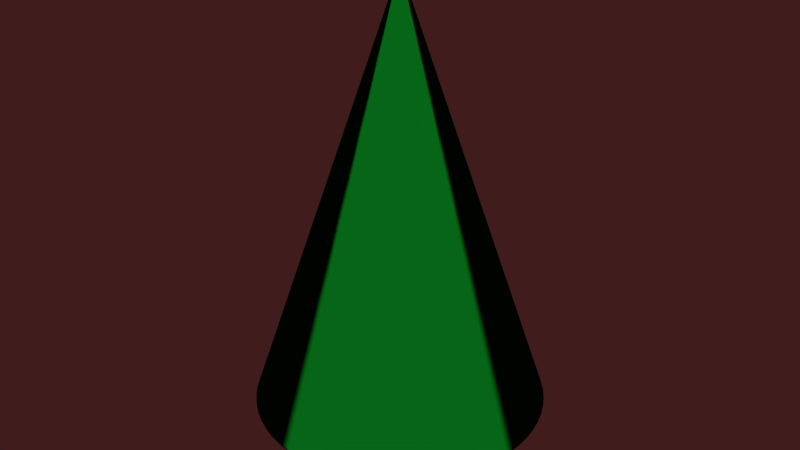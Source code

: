 # Source: 10.blend  (saved by Blender 2.78.0; exported with 4.5.12 LTS)
import bpy
from mathutils import Matrix  # noqa: F401  (used for matrix-valued properties, if any)

bpy.ops.wm.read_factory_settings(use_empty=True)
scene = bpy.context.scene
scene.name = 'Scene'

# ---- collections
col_collection_1 = bpy.data.collections.new('Collection 1'); scene.collection.children.link(col_collection_1)

# ---- materials (node trees are filled in below, after node groups)
mat_material_001 = bpy.data.materials.new('Material.001')
mat_material_001.alpha_threshold = 0.0
mat_material_001.roughness = 0.5
mat_material_002 = bpy.data.materials.new('Material.002')
mat_material_002.alpha_threshold = 0.0
mat_material_002.roughness = 0.5

# ---- material node trees
mat_material_001.use_nodes = True; mat_material_001.node_tree.nodes.clear()
_N = mat_material_001.node_tree.nodes; _L = mat_material_001.node_tree.links
n0 = _N.new('ShaderNodeOutputMaterial'); n0.name = 'Material Output'; n0.location = (300, 300)
n1 = _N.new('ShaderNodeBsdfToon'); n1.name = 'Toon BSDF'; n1.location = (10, 300)
n2 = _N.new('ShaderNodeValToRGB'); n2.name = 'ColorRamp'; n2.location = (-180, 300)
while len(n2.color_ramp.elements) > 1: n2.color_ramp.elements.remove(n2.color_ramp.elements[-1])
n2.color_ramp.elements[0].position = 0.7401; n2.color_ramp.elements[0].color = (0.001273, 0.08001, 0.005146, 1.0)
_e = n2.color_ramp.elements.new(1.0); _e.color = (1.0, 1.0, 1.0, 1.0)
_L.new(n1.outputs[0], n0.inputs[0])
_L.new(n2.outputs[0], n1.inputs[0])
n0.is_active_output = True
mat_material_002.use_nodes = True; mat_material_002.node_tree.nodes.clear()
_N = mat_material_002.node_tree.nodes; _L = mat_material_002.node_tree.links
n0 = _N.new('ShaderNodeOutputMaterial'); n0.name = 'Material Output'; n0.location = (300, 300)
n1 = _N.new('ShaderNodeBsdfDiffuse'); n1.name = 'Diffuse BSDF'; n1.location = (10, 300)
n1.inputs[0].default_value = (0.281, 0.06146, 0.005576, 1.0)
_L.new(n1.outputs[0], n0.inputs[0])
n0.is_active_output = True

# ---- world
world_world = bpy.data.worlds.new('World'); scene.world = world_world
world_world.color = (0.05088, 0.01164, 0.01219)
world_world.use_sun_shadow = False
world_world.sun_shadow_jitter_overblur = 0.0
world_world.cycles.sampling_method = 'MANUAL'

# ---- meshes
me_cylinder_001 = bpy.data.meshes.new('Cylinder.001')
me_cylinder_001.from_pydata([(-1.577e-08, 1.391, -1.119), (0.5325, 1.286, -1.119), (0.9839, 0.9839, -1.119), (1.286, 0.5325, -1.119), (1.391, -6.396e-08, -1.119), (1.286, -0.5325, -1.119), (0.9839, -0.9839, -1.119), (0.5325, -1.286, -1.119), (1.943e-07, -1.391, -1.119), (-0.5325, -1.286, -1.119), (-0.9839, -0.9839, -1.119), (-1.286, -0.5325, -1.119), (-1.391, 1.346e-08, -1.119), (-1.286, 0.5325, -1.119), (-0.9839, 0.9839, -1.119), (-0.5325, 1.286, -1.119), (4.213e-08, 0.007505, 1.851), (0.002872, 0.006933, 1.851), (0.005307, 0.005307, 1.851), (0.006933, 0.002872, 1.851), (0.007505, 1.078e-08, 1.851), (0.006933, -0.002872, 1.851), (0.005307, -0.005306, 1.851), (0.002872, -0.006933, 1.851), (4.326e-08, -0.007505, 1.851), (-0.002872, -0.006933, 1.851), (-0.005306, -0.005306, 1.851), (-0.006933, -0.002872, 1.851), (-0.007504, 1.12e-08, 1.851), (-0.006933, 0.002872, 1.851), (-0.005306, 0.005307, 1.851), (-0.002872, 0.006933, 1.851), (0.5325, 1.286, -1.119), (0.9839, 0.9839, -1.119), (1.286, 0.5325, -1.119), (1.391, -6.396e-08, -1.119), (1.286, -0.5325, -1.119), (0.9839, -0.9839, -1.119), (0.5325, -1.286, -1.119), (1.943e-07, -1.391, -1.119), (-0.5325, -1.286, -1.119), (-0.9839, -0.9839, -1.119), (-1.286, -0.5325, -1.119), (-1.391, 1.346e-08, -1.119), (-1.286, 0.5325, -1.119), (-0.9839, 0.9839, -1.119), (-0.5325, 1.286, -1.119), (-1.577e-08, 1.391, -1.119), (4.213e-08, 0.007505, 1.851), (0.002872, 0.006933, 1.851), (0.005307, 0.005306, 1.851), (0.006933, 0.002872, 1.851), (0.007505, 1.078e-08, 1.851), (0.006933, -0.002872, 1.851), (0.005307, -0.005306, 1.851), (0.002872, -0.006933, 1.851), (4.326e-08, -0.007505, 1.851), (-0.002872, -0.006933, 1.851), (-0.005306, -0.005306, 1.851), (-0.006933, -0.002872, 1.851), (-0.007504, 1.12e-08, 1.851), (-0.006933, 0.002872, 1.851), (-0.005306, 0.005306, 1.851), (-0.002872, 0.006933, 1.851), (0.5325, 1.286, -1.119), (0.9839, 0.9839, -1.119), (1.286, 0.5325, -1.119), (1.391, -6.396e-08, -1.119), (1.286, -0.5325, -1.119), (0.9839, -0.9839, -1.119), (0.5325, -1.286, -1.119), (1.943e-07, -1.391, -1.119), (-0.5325, -1.286, -1.119), (-0.9839, -0.9839, -1.119), (-1.286, -0.5325, -1.119), (-1.391, 1.346e-08, -1.119), (-1.286, 0.5325, -1.119), (-0.9839, 0.9839, -1.119), (-0.5325, 1.286, -1.119), (-1.577e-08, 1.391, -1.119)], [], [(0, 1, 2, 3, 4, 5, 6, 7, 8, 9, 10, 11, 12, 13, 14, 15), (63, 31, 16, 48), (62, 30, 31, 63), (61, 29, 30, 62), (60, 28, 29, 61), (59, 27, 28, 60), (58, 26, 27, 59), (57, 25, 26, 58), (56, 24, 25, 57), (55, 23, 24, 56), (54, 22, 23, 55), (53, 21, 22, 54), (52, 20, 21, 53), (51, 19, 20, 52), (50, 18, 19, 51), (49, 17, 18, 50), (48, 16, 17, 49), (0, 47, 32, 1), (1, 32, 33, 2), (2, 33, 34, 3), (3, 34, 35, 4), (4, 35, 36, 5), (5, 36, 37, 6), (6, 37, 38, 7), (7, 38, 39, 8), (8, 39, 40, 9), (9, 40, 41, 10), (10, 41, 42, 11), (11, 42, 43, 12), (12, 43, 44, 13), (13, 44, 45, 14), (14, 45, 46, 15), (15, 46, 47, 0), (79, 48, 49, 64), (64, 49, 50, 65), (65, 50, 51, 66), (66, 51, 52, 67), (67, 52, 53, 68), (68, 53, 54, 69), (69, 54, 55, 70), (70, 55, 56, 71), (71, 56, 57, 72), (72, 57, 58, 73), (73, 58, 59, 74), (74, 59, 60, 75), (75, 60, 61, 76), (76, 61, 62, 77), (77, 62, 63, 78), (78, 63, 48, 79), (46, 78, 79, 47), (45, 77, 78, 46), (44, 76, 77, 45), (43, 75, 76, 44), (42, 74, 75, 43), (41, 73, 74, 42), (40, 72, 73, 41), (39, 71, 72, 40), (38, 70, 71, 39), (37, 69, 70, 38), (36, 68, 69, 37), (35, 67, 68, 36), (34, 66, 67, 35), (33, 65, 66, 34), (32, 64, 65, 33), (47, 79, 64, 32)])
me_cylinder_001.polygons.foreach_set('use_smooth', [True] * 65)
me_cylinder_001.materials.append(mat_material_001)
me_cylinder_001.use_remesh_preserve_volume = False
me_cylinder_001.use_remesh_preserve_attributes = False
me_cylinder_001.use_mirror_vertex_groups = False
me_cylinder_001.update()
me_cylinder = bpy.data.meshes.new('Cylinder')
me_cylinder.from_pydata([(0.0, 1.0, -1.0), (0.0, 1.0, 1.0), (0.1951, 0.9808, -1.0), (0.1951, 0.9808, 1.0), (0.3827, 0.9239, -1.0), (0.3827, 0.9239, 1.0), (0.5556, 0.8315, -1.0), (0.5556, 0.8315, 1.0), (0.7071, 0.7071, -1.0), (0.7071, 0.7071, 1.0), (0.8315, 0.5556, -1.0), (0.8315, 0.5556, 1.0), (0.9239, 0.3827, -1.0), (0.9239, 0.3827, 1.0), (0.9808, 0.1951, -1.0), (0.9808, 0.1951, 1.0), (1.0, 7.55e-08, -1.0), (1.0, 7.55e-08, 1.0), (0.9808, -0.1951, -1.0), (0.9808, -0.1951, 1.0), (0.9239, -0.3827, -1.0), (0.9239, -0.3827, 1.0), (0.8315, -0.5556, -1.0), (0.8315, -0.5556, 1.0), (0.7071, -0.7071, -1.0), (0.7071, -0.7071, 1.0), (0.5556, -0.8315, -1.0), (0.5556, -0.8315, 1.0), (0.3827, -0.9239, -1.0), (0.3827, -0.9239, 1.0), (0.1951, -0.9808, -1.0), (0.1951, -0.9808, 1.0), (-3.258e-07, -1.0, -1.0), (-3.258e-07, -1.0, 1.0), (-0.1951, -0.9808, -1.0), (-0.1951, -0.9808, 1.0), (-0.3827, -0.9239, -1.0), (-0.3827, -0.9239, 1.0), (-0.5556, -0.8315, -1.0), (-0.5556, -0.8315, 1.0), (-0.7071, -0.7071, -1.0), (-0.7071, -0.7071, 1.0), (-0.8315, -0.5556, -1.0), (-0.8315, -0.5556, 1.0), (-0.9239, -0.3827, -1.0), (-0.9239, -0.3827, 1.0), (-0.9808, -0.1951, -1.0), (-0.9808, -0.1951, 1.0), (-1.0, 9.656e-07, -1.0), (-1.0, 9.656e-07, 1.0), (-0.9808, 0.1951, -1.0), (-0.9808, 0.1951, 1.0), (-0.9239, 0.3827, -1.0), (-0.9239, 0.3827, 1.0), (-0.8315, 0.5556, -1.0), (-0.8315, 0.5556, 1.0), (-0.7071, 0.7071, -1.0), (-0.7071, 0.7071, 1.0), (-0.5556, 0.8315, -1.0), (-0.5556, 0.8315, 1.0), (-0.3827, 0.9239, -1.0), (-0.3827, 0.9239, 1.0), (-0.1951, 0.9808, -1.0), (-0.1951, 0.9808, 1.0), (1.269e-08, 0.8931, -0.6225), (0.1742, 0.8759, -0.6225), (0.3418, 0.8251, -0.6225), (0.4962, 0.7426, -0.6225), (0.6315, 0.6315, -0.6225), (0.7426, 0.4962, -0.6225), (0.8251, 0.3418, -0.6225), (0.8759, 0.1742, -0.6225), (0.8931, 9.789e-08, -0.6225), (0.8759, -0.1742, -0.6225), (0.8251, -0.3418, -0.6225), (0.7426, -0.4962, -0.6225), (0.6315, -0.6315, -0.6225), (0.4962, -0.7426, -0.6225), (0.3418, -0.8251, -0.6225), (0.1742, -0.8759, -0.6225), (-2.783e-07, -0.8931, -0.6225), (-0.1742, -0.8759, -0.6225), (-0.3418, -0.8251, -0.6225), (-0.4962, -0.7426, -0.6225), (-0.6315, -0.6315, -0.6225), (-0.7426, -0.4962, -0.6225), (-0.8251, -0.3418, -0.6225), (-0.8759, -0.1742, -0.6225), (-0.8931, 8.928e-07, -0.6225), (-0.8759, 0.1742, -0.6225), (-0.8251, 0.3418, -0.6225), (-0.7426, 0.4962, -0.6225), (-0.6315, 0.6315, -0.6225), (-0.4962, 0.7426, -0.6225), (-0.3418, 0.8251, -0.6225), (-0.1742, 0.8759, -0.6225), (2.748e-08, 0.7673, -0.116), (0.1497, 0.7525, -0.116), (0.2936, 0.7089, -0.116), (0.4263, 0.638, -0.116), (0.5425, 0.5425, -0.116), (0.638, 0.4263, -0.116), (0.7089, 0.2936, -0.116), (0.7525, 0.1497, -0.116), (0.7673, 1.316e-07, -0.116), (0.7525, -0.1497, -0.116), (0.7089, -0.2936, -0.116), (0.638, -0.4263, -0.116), (0.5425, -0.5425, -0.116), (0.4263, -0.638, -0.116), (0.2936, -0.7089, -0.116), (0.1497, -0.7525, -0.116), (-2.225e-07, -0.7673, -0.116), (-0.1497, -0.7525, -0.116), (-0.2936, -0.7089, -0.116), (-0.4263, -0.638, -0.116), (-0.5425, -0.5425, -0.116), (-0.638, -0.4263, -0.116), (-0.7089, -0.2936, -0.116), (-0.7525, -0.1497, -0.116), (-0.7673, 8.146e-07, -0.116), (-0.7525, 0.1497, -0.116), (-0.7089, 0.2936, -0.116), (-0.638, 0.4263, -0.116), (-0.5425, 0.5425, -0.116), (-0.4263, 0.638, -0.116), (-0.2936, 0.7089, -0.116), (-0.1497, 0.7525, -0.116), (0.1951, 0.9808, -1.0), (0.3827, 0.9239, -1.0), (0.5556, 0.8315, -1.0), (0.7071, 0.7071, -1.0), (0.8315, 0.5556, -1.0), (0.9239, 0.3827, -1.0), (0.9808, 0.1951, -1.0), (1.0, 7.55e-08, -1.0), (0.9808, -0.1951, -1.0), (0.9239, -0.3827, -1.0), (0.8315, -0.5556, -1.0), (0.7071, -0.7071, -1.0), (0.5556, -0.8315, -1.0), (0.3827, -0.9239, -1.0), (0.1951, -0.9808, -1.0), (-3.258e-07, -1.0, -1.0), (-0.1951, -0.9808, -1.0), (-0.3827, -0.9239, -1.0), (-0.5556, -0.8315, -1.0), (-0.7071, -0.7071, -1.0), (-0.8315, -0.5556, -1.0), (-0.9239, -0.3827, -1.0), (-0.9808, -0.1951, -1.0), (-1.0, 9.656e-07, -1.0), (-0.9808, 0.1951, -1.0), (-0.9239, 0.3827, -1.0), (-0.8315, 0.5556, -1.0), (-0.7071, 0.7071, -1.0), (-0.5556, 0.8315, -1.0), (-0.3827, 0.9239, -1.0), (-0.1951, 0.9808, -1.0), (0.0, 1.0, -1.0), (0.0, 1.0, 1.0), (0.1951, 0.9808, 1.0), (0.3827, 0.9239, 1.0), (0.5556, 0.8315, 1.0), (0.7071, 0.7071, 1.0), (0.8315, 0.5556, 1.0), (0.9239, 0.3827, 1.0), (0.9808, 0.1951, 1.0), (1.0, 7.55e-08, 1.0), (0.9808, -0.1951, 1.0), (0.9239, -0.3827, 1.0), (0.8315, -0.5556, 1.0), (0.7071, -0.7071, 1.0), (0.5556, -0.8315, 1.0), (0.3827, -0.9239, 1.0), (0.1951, -0.9808, 1.0), (-3.258e-07, -1.0, 1.0), (-0.1951, -0.9808, 1.0), (-0.3827, -0.9239, 1.0), (-0.5556, -0.8315, 1.0), (-0.7071, -0.7071, 1.0), (-0.8315, -0.5556, 1.0), (-0.9239, -0.3827, 1.0), (-0.9808, -0.1951, 1.0), (-1.0, 9.656e-07, 1.0), (-0.9808, 0.1951, 1.0), (-0.9239, 0.3827, 1.0), (-0.8315, 0.5556, 1.0), (-0.7071, 0.7071, 1.0), (-0.5556, 0.8315, 1.0), (-0.3827, 0.9239, 1.0), (-0.1951, 0.9808, 1.0), (0.0, 1.0, -1.0), (0.1951, 0.9808, -1.0), (0.3827, 0.9239, -1.0), (0.5556, 0.8315, -1.0), (0.7071, 0.7071, -1.0), (0.8315, 0.5556, -1.0), (0.9239, 0.3827, -1.0), (0.9808, 0.1951, -1.0), (1.0, 7.55e-08, -1.0), (0.9808, -0.1951, -1.0), (0.9239, -0.3827, -1.0), (0.8315, -0.5556, -1.0), (0.7071, -0.7071, -1.0), (0.5556, -0.8315, -1.0), (0.3827, -0.9239, -1.0), (0.1951, -0.9808, -1.0), (-3.258e-07, -1.0, -1.0), (-0.1951, -0.9808, -1.0), (-0.3827, -0.9239, -1.0), (-0.5556, -0.8315, -1.0), (-0.7071, -0.7071, -1.0), (-0.8315, -0.5556, -1.0), (-0.9239, -0.3827, -1.0), (-0.9808, -0.1951, -1.0), (-1.0, 9.656e-07, -1.0), (-0.9808, 0.1951, -1.0), (-0.9239, 0.3827, -1.0), (-0.8315, 0.5556, -1.0), (-0.7071, 0.7071, -1.0), (-0.5556, 0.8315, -1.0), (-0.3827, 0.9239, -1.0), (-0.1951, 0.9808, -1.0)], [], [(160, 1, 3, 161), (161, 3, 5, 162), (162, 5, 7, 163), (163, 7, 9, 164), (164, 9, 11, 165), (165, 11, 13, 166), (166, 13, 15, 167), (167, 15, 17, 168), (168, 17, 19, 169), (169, 19, 21, 170), (170, 21, 23, 171), (171, 23, 25, 172), (172, 25, 27, 173), (173, 27, 29, 174), (174, 29, 31, 175), (175, 31, 33, 176), (176, 33, 35, 177), (177, 35, 37, 178), (178, 37, 39, 179), (179, 39, 41, 180), (180, 41, 43, 181), (181, 43, 45, 182), (182, 45, 47, 183), (183, 47, 49, 184), (184, 49, 51, 185), (185, 51, 53, 186), (186, 53, 55, 187), (187, 55, 57, 188), (188, 57, 59, 189), (189, 59, 61, 190), (3, 1, 63, 61, 59, 57, 55, 53, 51, 49, 47, 45, 43, 41, 39, 37, 35, 33, 31, 29, 27, 25, 23, 21, 19, 17, 15, 13, 11, 9, 7, 5), (190, 61, 63, 191), (191, 63, 1, 160), (0, 2, 4, 6, 8, 10, 12, 14, 16, 18, 20, 22, 24, 26, 28, 30, 32, 34, 36, 38, 40, 42, 44, 46, 48, 50, 52, 54, 56, 58, 60, 62), (223, 95, 64, 192), (222, 94, 95, 223), (221, 93, 94, 222), (220, 92, 93, 221), (219, 91, 92, 220), (218, 90, 91, 219), (217, 89, 90, 218), (216, 88, 89, 217), (215, 87, 88, 216), (214, 86, 87, 215), (213, 85, 86, 214), (212, 84, 85, 213), (211, 83, 84, 212), (210, 82, 83, 211), (209, 81, 82, 210), (208, 80, 81, 209), (207, 79, 80, 208), (206, 78, 79, 207), (205, 77, 78, 206), (204, 76, 77, 205), (203, 75, 76, 204), (202, 74, 75, 203), (201, 73, 74, 202), (200, 72, 73, 201), (199, 71, 72, 200), (198, 70, 71, 199), (197, 69, 70, 198), (196, 68, 69, 197), (195, 67, 68, 196), (194, 66, 67, 195), (193, 65, 66, 194), (192, 64, 65, 193), (95, 127, 96, 64), (94, 126, 127, 95), (93, 125, 126, 94), (92, 124, 125, 93), (91, 123, 124, 92), (90, 122, 123, 91), (89, 121, 122, 90), (88, 120, 121, 89), (87, 119, 120, 88), (86, 118, 119, 87), (85, 117, 118, 86), (84, 116, 117, 85), (83, 115, 116, 84), (82, 114, 115, 83), (81, 113, 114, 82), (80, 112, 113, 81), (79, 111, 112, 80), (78, 110, 111, 79), (77, 109, 110, 78), (76, 108, 109, 77), (75, 107, 108, 76), (74, 106, 107, 75), (73, 105, 106, 74), (72, 104, 105, 73), (71, 103, 104, 72), (70, 102, 103, 71), (69, 101, 102, 70), (68, 100, 101, 69), (67, 99, 100, 68), (66, 98, 99, 67), (65, 97, 98, 66), (64, 96, 97, 65), (0, 159, 128, 2), (2, 128, 129, 4), (4, 129, 130, 6), (6, 130, 131, 8), (8, 131, 132, 10), (10, 132, 133, 12), (12, 133, 134, 14), (14, 134, 135, 16), (16, 135, 136, 18), (18, 136, 137, 20), (20, 137, 138, 22), (22, 138, 139, 24), (24, 139, 140, 26), (26, 140, 141, 28), (28, 141, 142, 30), (30, 142, 143, 32), (32, 143, 144, 34), (34, 144, 145, 36), (36, 145, 146, 38), (38, 146, 147, 40), (40, 147, 148, 42), (42, 148, 149, 44), (44, 149, 150, 46), (46, 150, 151, 48), (48, 151, 152, 50), (50, 152, 153, 52), (52, 153, 154, 54), (54, 154, 155, 56), (56, 155, 156, 58), (58, 156, 157, 60), (60, 157, 158, 62), (62, 158, 159, 0), (127, 191, 160, 96), (126, 190, 191, 127), (125, 189, 190, 126), (124, 188, 189, 125), (123, 187, 188, 124), (122, 186, 187, 123), (121, 185, 186, 122), (120, 184, 185, 121), (119, 183, 184, 120), (118, 182, 183, 119), (117, 181, 182, 118), (116, 180, 181, 117), (115, 179, 180, 116), (114, 178, 179, 115), (113, 177, 178, 114), (112, 176, 177, 113), (111, 175, 176, 112), (110, 174, 175, 111), (109, 173, 174, 110), (108, 172, 173, 109), (107, 171, 172, 108), (106, 170, 171, 107), (105, 169, 170, 106), (104, 168, 169, 105), (103, 167, 168, 104), (102, 166, 167, 103), (101, 165, 166, 102), (100, 164, 165, 101), (99, 163, 164, 100), (98, 162, 163, 99), (97, 161, 162, 98), (96, 160, 161, 97), (159, 192, 193, 128), (128, 193, 194, 129), (129, 194, 195, 130), (130, 195, 196, 131), (131, 196, 197, 132), (132, 197, 198, 133), (133, 198, 199, 134), (134, 199, 200, 135), (135, 200, 201, 136), (136, 201, 202, 137), (137, 202, 203, 138), (138, 203, 204, 139), (139, 204, 205, 140), (140, 205, 206, 141), (141, 206, 207, 142), (142, 207, 208, 143), (143, 208, 209, 144), (144, 209, 210, 145), (145, 210, 211, 146), (146, 211, 212, 147), (147, 212, 213, 148), (148, 213, 214, 149), (149, 214, 215, 150), (150, 215, 216, 151), (151, 216, 217, 152), (152, 217, 218, 153), (153, 218, 219, 154), (154, 219, 220, 155), (155, 220, 221, 156), (156, 221, 222, 157), (157, 222, 223, 158), (158, 223, 192, 159)])
me_cylinder.polygons.foreach_set('use_smooth', [True] * 194)
me_cylinder.materials.append(mat_material_002)
me_cylinder.use_remesh_preserve_volume = False
me_cylinder.use_remesh_preserve_attributes = False
me_cylinder.use_mirror_vertex_groups = False
me_cylinder.update()

# ---- objects
ob_folhaconinho = bpy.data.objects.new('folhaconinho', me_cylinder_001)
ob_cauleuh = bpy.data.objects.new('cauleuh', me_cylinder)

# ---- transforms, parenting, visibility, modifiers, constraints
ob_folhaconinho.location = (0.0, 0.0, 1.221)
ob_folhaconinho.scale = (0.5828, 0.5828, 0.7872)
ob_folhaconinho.lineart.crease_threshold = 0.0
_m = ob_folhaconinho.modifiers.new('Subsurf', 'SUBSURF')
_m.uv_smooth = 'PRESERVE_CORNERS'
_m.quality = 2
_m.levels = 5
_m.show_only_control_edges = False
ob_cauleuh.location = (0.0, 0.0, 0.9426)
ob_cauleuh.scale = (0.2518, 0.2518, 0.9107)
ob_cauleuh.lineart.crease_threshold = 0.0
_m = ob_cauleuh.modifiers.new('Subsurf', 'SUBSURF')
_m.uv_smooth = 'PRESERVE_CORNERS'
_m.quality = 2
_m.levels = 5
_m.show_only_control_edges = False

# ---- collection membership
col_collection_1.objects.link(ob_folhaconinho)
col_collection_1.objects.link(ob_cauleuh)

# ---- scene / render settings (as saved in the file)
scene.frame_start = 1; scene.frame_end = 250; scene.frame_set(168)
scene.render.engine = 'CYCLES'
scene.render.image_settings.color_depth = '16'
scene.render.image_settings.compression = 100
scene.render.dither_intensity = 0.0
scene.cycles.shading_system = True
scene.cycles.use_denoising = False
scene.cycles.samples = 128
scene.cycles.sampling_pattern = 'TABULATED_SOBOL'
scene.cycles.light_sampling_threshold = 0.0
scene.cycles.use_adaptive_sampling = False
scene.cycles.use_light_tree = False
scene.cycles.blur_glossy = 0.0
scene.cycles.sample_clamp_indirect = 0.0
scene.view_settings.view_transform = 'Standard'
bpy.context.view_layer.update()

# ---- added for rendering (the .blend has no active camera and no usable light): camera, sun
cam_auto = bpy.data.cameras.new('AutoCamera')
cam_auto.lens = 50.0
cam_auto.sensor_width = 36.0
cam_auto.clip_end = 1000.0
ob_auto_camera = bpy.data.objects.new('AutoCamera', cam_auto)
scene.collection.objects.link(ob_auto_camera)
ob_auto_camera.location = (3.24025, -3.8883, 3.94724)
ob_auto_camera.rotation_euler = (1.09748, -7.21219e-08, 0.694738)
scene.camera = ob_auto_camera
light_auto_sun = bpy.data.lights.new('AutoSun', 'SUN')
light_auto_sun.energy = 3.0
light_auto_sun.angle = 0.0523599
ob_auto_sun = bpy.data.objects.new('AutoSun', light_auto_sun)
scene.collection.objects.link(ob_auto_sun)
ob_auto_sun.rotation_euler = (0.872665, 0.174533, 0.523599)
bpy.context.view_layer.update()
